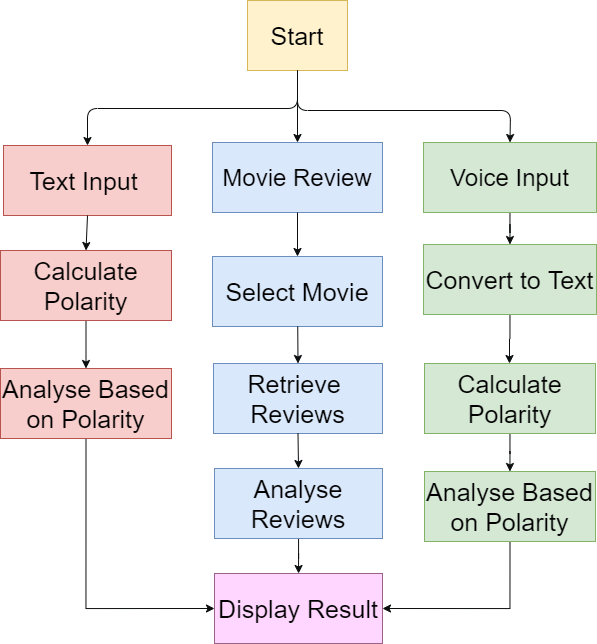

The diagram above was exported from draw.io. Its source (the exported page's mxGraphModel, read from the mxfile embedded in the PNG):
<mxGraphModel dx="904" dy="567" grid="0" gridSize="10" guides="1" tooltips="1" connect="1" arrows="1" fold="1" page="1" pageScale="1" pageWidth="850" pageHeight="1100" math="0" shadow="0">
  <root>
    <mxCell id="0" />
    <mxCell id="1" parent="0" />
    <mxCell id="BMP-sjA1fkkQQu63rsXz-2" value="&lt;span style=&quot;font-size: 25px&quot;&gt;Start&lt;/span&gt;" style="text;html=1;strokeColor=#d6b656;fillColor=#fff2cc;align=center;verticalAlign=middle;whiteSpace=wrap;rounded=0;" parent="1" vertex="1">
      <mxGeometry x="370" y="190" width="100" height="70" as="geometry" />
    </mxCell>
    <mxCell id="BMP-sjA1fkkQQu63rsXz-4" value="&lt;span style=&quot;font-size: 24px&quot;&gt;Movie Review&lt;/span&gt;" style="text;html=1;strokeColor=#6c8ebf;fillColor=#dae8fc;align=center;verticalAlign=middle;whiteSpace=wrap;rounded=0;" parent="1" vertex="1">
      <mxGeometry x="335" y="332" width="170" height="70" as="geometry" />
    </mxCell>
    <mxCell id="BMP-sjA1fkkQQu63rsXz-30" value="" style="edgeStyle=orthogonalEdgeStyle;rounded=0;orthogonalLoop=1;jettySize=auto;html=1;strokeColor=#0C0F0F;" parent="1" source="BMP-sjA1fkkQQu63rsXz-5" target="BMP-sjA1fkkQQu63rsXz-14" edge="1">
      <mxGeometry relative="1" as="geometry" />
    </mxCell>
    <mxCell id="BMP-sjA1fkkQQu63rsXz-5" value="&lt;span style=&quot;font-size: 24px&quot;&gt;Voice Input&lt;/span&gt;" style="text;html=1;strokeColor=#82b366;fillColor=#d5e8d4;align=center;verticalAlign=middle;whiteSpace=wrap;rounded=0;" parent="1" vertex="1">
      <mxGeometry x="546" y="332" width="173" height="70" as="geometry" />
    </mxCell>
    <mxCell id="BMP-sjA1fkkQQu63rsXz-6" value="&lt;font style=&quot;font-size: 25px&quot;&gt;Text Input&amp;nbsp;&lt;/font&gt;" style="text;html=1;strokeColor=#b85450;fillColor=#f8cecc;align=center;verticalAlign=middle;whiteSpace=wrap;rounded=0;" parent="1" vertex="1">
      <mxGeometry x="126" y="335" width="168" height="70" as="geometry" />
    </mxCell>
    <mxCell id="BMP-sjA1fkkQQu63rsXz-8" value="" style="endArrow=classic;html=1;entryX=0.5;entryY=0;entryDx=0;entryDy=0;exitX=0.5;exitY=1;exitDx=0;exitDy=0;strokeColor=#0C0F0F;" parent="1" source="BMP-sjA1fkkQQu63rsXz-2" target="BMP-sjA1fkkQQu63rsXz-6" edge="1">
      <mxGeometry width="50" height="50" relative="1" as="geometry">
        <mxPoint x="297" y="447" as="sourcePoint" />
        <mxPoint x="347" y="397" as="targetPoint" />
        <Array as="points">
          <mxPoint x="420" y="298" />
          <mxPoint x="210" y="298" />
        </Array>
      </mxGeometry>
    </mxCell>
    <mxCell id="BMP-sjA1fkkQQu63rsXz-9" value="" style="endArrow=classic;html=1;entryX=0.5;entryY=0;entryDx=0;entryDy=0;exitX=0.5;exitY=1;exitDx=0;exitDy=0;strokeColor=#0C0F0F;" parent="1" source="BMP-sjA1fkkQQu63rsXz-2" target="BMP-sjA1fkkQQu63rsXz-4" edge="1">
      <mxGeometry width="50" height="50" relative="1" as="geometry">
        <mxPoint x="489" y="278" as="sourcePoint" />
        <mxPoint x="387" y="492" as="targetPoint" />
      </mxGeometry>
    </mxCell>
    <mxCell id="BMP-sjA1fkkQQu63rsXz-11" value="" style="endArrow=classic;html=1;entryX=0.5;entryY=0;entryDx=0;entryDy=0;exitX=0.5;exitY=1;exitDx=0;exitDy=0;strokeColor=#0C0F0F;" parent="1" source="BMP-sjA1fkkQQu63rsXz-2" target="BMP-sjA1fkkQQu63rsXz-5" edge="1">
      <mxGeometry width="50" height="50" relative="1" as="geometry">
        <mxPoint x="460" y="290" as="sourcePoint" />
        <mxPoint x="348" y="397" as="targetPoint" />
        <Array as="points">
          <mxPoint x="420" y="300" />
          <mxPoint x="633" y="300" />
        </Array>
      </mxGeometry>
    </mxCell>
    <mxCell id="FeXYmTkK5RTI1jtDFQST-1" value="" style="edgeStyle=orthogonalEdgeStyle;rounded=0;orthogonalLoop=1;jettySize=auto;html=1;entryX=0;entryY=0.5;entryDx=0;entryDy=0;exitX=0.5;exitY=1;exitDx=0;exitDy=0;strokeColor=#0C0F0F;" parent="1" source="BMP-sjA1fkkQQu63rsXz-13" target="BMP-sjA1fkkQQu63rsXz-22" edge="1">
      <mxGeometry relative="1" as="geometry" />
    </mxCell>
    <mxCell id="BMP-sjA1fkkQQu63rsXz-13" value="&lt;span style=&quot;font-size: 25px&quot;&gt;Analyse Based on Polarity&lt;/span&gt;" style="text;html=1;strokeColor=#b85450;fillColor=#f8cecc;align=center;verticalAlign=middle;whiteSpace=wrap;rounded=0;" parent="1" vertex="1">
      <mxGeometry x="123" y="558" width="171" height="70" as="geometry" />
    </mxCell>
    <mxCell id="BMP-sjA1fkkQQu63rsXz-31" value="" style="edgeStyle=orthogonalEdgeStyle;rounded=0;orthogonalLoop=1;jettySize=auto;html=1;strokeColor=#0C0F0F;" parent="1" source="BMP-sjA1fkkQQu63rsXz-14" edge="1">
      <mxGeometry relative="1" as="geometry">
        <mxPoint x="632" y="553" as="targetPoint" />
      </mxGeometry>
    </mxCell>
    <mxCell id="BMP-sjA1fkkQQu63rsXz-14" value="&lt;span style=&quot;font-size: 25px&quot;&gt;Convert to Text&lt;/span&gt;" style="text;html=1;strokeColor=#82b366;fillColor=#d5e8d4;align=center;verticalAlign=middle;whiteSpace=wrap;rounded=0;" parent="1" vertex="1">
      <mxGeometry x="546" y="434" width="173" height="70" as="geometry" />
    </mxCell>
    <mxCell id="BMP-sjA1fkkQQu63rsXz-16" value="&lt;span style=&quot;font-size: 25px&quot;&gt;Select Movie&lt;/span&gt;" style="text;html=1;strokeColor=#6c8ebf;fillColor=#dae8fc;align=center;verticalAlign=middle;whiteSpace=wrap;rounded=0;" parent="1" vertex="1">
      <mxGeometry x="335" y="446" width="170" height="70" as="geometry" />
    </mxCell>
    <mxCell id="BMP-sjA1fkkQQu63rsXz-18" value="&lt;span style=&quot;font-size: 25px&quot;&gt;Retrieve&amp;nbsp;&lt;br&gt;Reviews&lt;br&gt;&lt;/span&gt;" style="text;html=1;strokeColor=#6c8ebf;fillColor=#dae8fc;align=center;verticalAlign=middle;whiteSpace=wrap;rounded=0;" parent="1" vertex="1">
      <mxGeometry x="336" y="553" width="169" height="70" as="geometry" />
    </mxCell>
    <mxCell id="BMP-sjA1fkkQQu63rsXz-32" value="" style="edgeStyle=orthogonalEdgeStyle;rounded=0;orthogonalLoop=1;jettySize=auto;html=1;entryX=1;entryY=0.5;entryDx=0;entryDy=0;exitX=0.5;exitY=1;exitDx=0;exitDy=0;strokeColor=#0C0F0F;" parent="1" source="FeXYmTkK5RTI1jtDFQST-5" target="BMP-sjA1fkkQQu63rsXz-22" edge="1">
      <mxGeometry relative="1" as="geometry">
        <mxPoint x="632" y="623" as="sourcePoint" />
        <mxPoint x="596" y="661" as="targetPoint" />
      </mxGeometry>
    </mxCell>
    <mxCell id="BMP-sjA1fkkQQu63rsXz-29" value="" style="edgeStyle=orthogonalEdgeStyle;rounded=0;orthogonalLoop=1;jettySize=auto;html=1;strokeColor=#0C0F0F;" parent="1" source="BMP-sjA1fkkQQu63rsXz-20" target="BMP-sjA1fkkQQu63rsXz-22" edge="1">
      <mxGeometry relative="1" as="geometry" />
    </mxCell>
    <mxCell id="BMP-sjA1fkkQQu63rsXz-20" value="&lt;span style=&quot;font-size: 25px&quot;&gt;Analyse Reviews&lt;/span&gt;" style="text;html=1;strokeColor=#6c8ebf;fillColor=#dae8fc;align=center;verticalAlign=middle;whiteSpace=wrap;rounded=0;" parent="1" vertex="1">
      <mxGeometry x="337" y="658" width="168" height="70" as="geometry" />
    </mxCell>
    <mxCell id="BMP-sjA1fkkQQu63rsXz-22" value="&lt;span style=&quot;font-size: 25px&quot;&gt;Display Result&lt;/span&gt;" style="text;html=1;align=center;verticalAlign=middle;whiteSpace=wrap;rounded=0;strokeColor=#996185;fillColor=#FFD6FF;" parent="1" vertex="1">
      <mxGeometry x="337" y="763" width="168" height="70" as="geometry" />
    </mxCell>
    <mxCell id="BMP-sjA1fkkQQu63rsXz-24" value="" style="endArrow=classic;html=1;exitX=0.5;exitY=1;exitDx=0;exitDy=0;entryX=0.5;entryY=0;entryDx=0;entryDy=0;strokeColor=#0C0F0F;" parent="1" source="BMP-sjA1fkkQQu63rsXz-6" target="FeXYmTkK5RTI1jtDFQST-2" edge="1">
      <mxGeometry width="50" height="50" relative="1" as="geometry">
        <mxPoint x="296" y="610" as="sourcePoint" />
        <mxPoint x="346" y="560" as="targetPoint" />
      </mxGeometry>
    </mxCell>
    <mxCell id="BMP-sjA1fkkQQu63rsXz-26" value="" style="endArrow=classic;html=1;entryX=0.5;entryY=0;entryDx=0;entryDy=0;strokeColor=#0C0F0F;" parent="1" source="BMP-sjA1fkkQQu63rsXz-16" target="BMP-sjA1fkkQQu63rsXz-18" edge="1">
      <mxGeometry width="50" height="50" relative="1" as="geometry">
        <mxPoint x="420" y="559" as="sourcePoint" />
        <mxPoint x="420" y="579.7106781186548" as="targetPoint" />
      </mxGeometry>
    </mxCell>
    <mxCell id="BMP-sjA1fkkQQu63rsXz-27" value="" style="endArrow=classic;html=1;entryX=0.5;entryY=0;entryDx=0;entryDy=0;strokeColor=#0C0F0F;" parent="1" source="BMP-sjA1fkkQQu63rsXz-4" target="BMP-sjA1fkkQQu63rsXz-16" edge="1">
      <mxGeometry width="50" height="50" relative="1" as="geometry">
        <mxPoint x="420" y="446" as="sourcePoint" />
        <mxPoint x="397" y="415" as="targetPoint" />
      </mxGeometry>
    </mxCell>
    <mxCell id="BMP-sjA1fkkQQu63rsXz-28" value="" style="endArrow=classic;html=1;entryX=0.5;entryY=0;entryDx=0;entryDy=0;exitX=0.5;exitY=1;exitDx=0;exitDy=0;strokeColor=#0C0F0F;" parent="1" source="BMP-sjA1fkkQQu63rsXz-18" target="BMP-sjA1fkkQQu63rsXz-20" edge="1">
      <mxGeometry width="50" height="50" relative="1" as="geometry">
        <mxPoint x="432" y="635" as="sourcePoint" />
        <mxPoint x="432" y="678" as="targetPoint" />
      </mxGeometry>
    </mxCell>
    <mxCell id="FeXYmTkK5RTI1jtDFQST-3" value="" style="edgeStyle=orthogonalEdgeStyle;rounded=0;orthogonalLoop=1;jettySize=auto;html=1;strokeColor=#0C0F0F;" parent="1" source="FeXYmTkK5RTI1jtDFQST-2" target="BMP-sjA1fkkQQu63rsXz-13" edge="1">
      <mxGeometry relative="1" as="geometry" />
    </mxCell>
    <mxCell id="FeXYmTkK5RTI1jtDFQST-2" value="&lt;span style=&quot;font-size: 25px&quot;&gt;Calculate Polarity&lt;/span&gt;" style="text;html=1;strokeColor=#b85450;fillColor=#f8cecc;align=center;verticalAlign=middle;whiteSpace=wrap;rounded=0;" parent="1" vertex="1">
      <mxGeometry x="123" y="440" width="171" height="70" as="geometry" />
    </mxCell>
    <mxCell id="FeXYmTkK5RTI1jtDFQST-5" value="&lt;span style=&quot;font-size: 25px&quot;&gt;Analyse Based on Polarity&lt;/span&gt;" style="text;html=1;strokeColor=#82b366;fillColor=#d5e8d4;align=center;verticalAlign=middle;whiteSpace=wrap;rounded=0;" parent="1" vertex="1">
      <mxGeometry x="547" y="661" width="171" height="70" as="geometry" />
    </mxCell>
    <mxCell id="FeXYmTkK5RTI1jtDFQST-6" value="" style="edgeStyle=orthogonalEdgeStyle;rounded=0;orthogonalLoop=1;jettySize=auto;html=1;strokeColor=#0C0F0F;" parent="1" source="FeXYmTkK5RTI1jtDFQST-7" target="FeXYmTkK5RTI1jtDFQST-5" edge="1">
      <mxGeometry relative="1" as="geometry" />
    </mxCell>
    <mxCell id="FeXYmTkK5RTI1jtDFQST-7" value="&lt;span style=&quot;font-size: 25px&quot;&gt;Calculate Polarity&lt;/span&gt;" style="text;html=1;strokeColor=#82b366;fillColor=#d5e8d4;align=center;verticalAlign=middle;whiteSpace=wrap;rounded=0;" parent="1" vertex="1">
      <mxGeometry x="547" y="553" width="171" height="70" as="geometry" />
    </mxCell>
  </root>
</mxGraphModel>